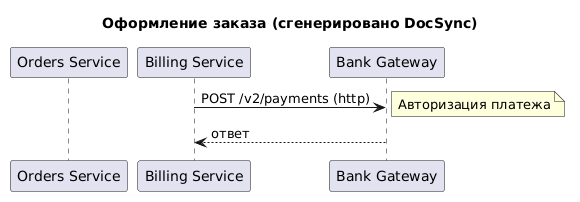

The diagram above was rendered by PlantUML. Its source (embedded in the PNG):
@startuml
title Оформление заказа (сгенерировано DocSync)
skinparam responseMessageBelowArrow true

participant "Orders Service" as orders_service
participant "Billing Service" as billing_service
participant "Bank Gateway" as bank_gateway

billing_service -> bank_gateway : POST /v2/payments (http)
note right: Авторизация платежа
bank_gateway --> billing_service : ответ
@enduml